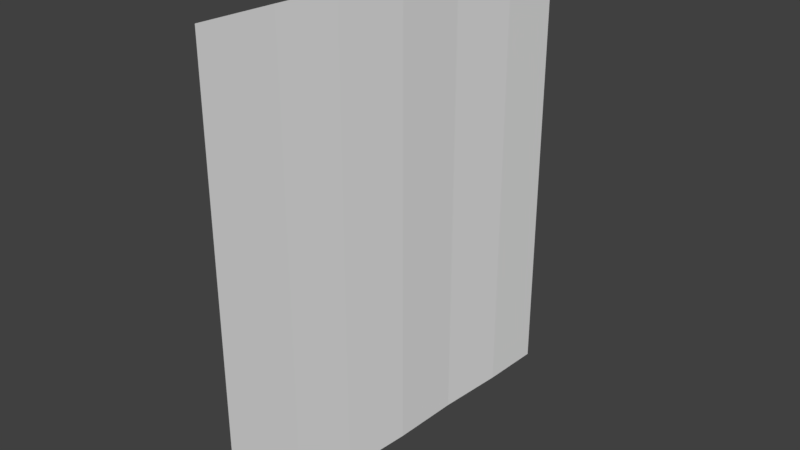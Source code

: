 # Source: hitbox3-6deg.blend  (saved by Blender 2.78.0; exported with 4.5.12 LTS)
import bpy
from mathutils import Matrix  # noqa: F401  (used for matrix-valued properties, if any)

bpy.ops.wm.read_factory_settings(use_empty=True)
scene = bpy.context.scene
scene.name = 'Scene'

# ---- collections
col_collection_1 = bpy.data.collections.new('Collection 1'); scene.collection.children.link(col_collection_1)

# ---- world
world_world = bpy.data.worlds.new('World'); scene.world = world_world
world_world.color = (0.05088, 0.05088, 0.05088)
world_world.use_sun_shadow = False
world_world.sun_shadow_jitter_overblur = 0.0
world_world.cycles.sampling_method = 'MANUAL'

# ---- meshes
me_plane = bpy.data.meshes.new('Plane')
me_plane.from_pydata([(229.9, -1.0, 105.3), (229.9, 1.0, 105.3), (229.8, -1.0, 106.1), (229.8, 1.0, 106.1), (229.6, -1.0, 107.0), (229.6, 1.0, 107.0), (229.5, -1.0, 107.9), (229.5, 1.0, 107.9), (229.3, -1.0, 108.8), (229.3, 1.0, 108.8), (229.1, -1.0, 109.6), (229.1, 1.0, 109.6), (228.9, -1.0, 110.5), (228.9, 1.0, 110.5)], [], [(0, 2, 3, 1), (2, 4, 5, 3), (4, 6, 7, 5), (6, 8, 9, 7), (8, 10, 11, 9), (10, 12, 13, 11)])
me_plane.use_remesh_preserve_volume = False
me_plane.use_remesh_preserve_attributes = False
me_plane.use_mirror_vertex_groups = False
me_plane.update()

# ---- objects
ob_plane = bpy.data.objects.new('Plane', me_plane)

# ---- transforms, parenting, visibility, modifiers, constraints
ob_plane.location = (0.0, 100.0, 1.0)
ob_plane.rotation_euler = (1.571, -0.0, 0.0)
ob_plane.scale = (0.4326, 3.0, 0.9996)
ob_plane.lineart.crease_threshold = 0.0

# ---- collection membership
col_collection_1.objects.link(ob_plane)

# ---- scene / render settings (as saved in the file)
scene.frame_start = 1; scene.frame_end = 250; scene.frame_set(1)
scene.render.engine = 'BLENDER_EEVEE_NEXT'
scene.render.resolution_percentage = 50
scene.render.dither_intensity = 0.0
scene.cycles.use_denoising = False
scene.cycles.samples = 128
scene.cycles.sampling_pattern = 'TABULATED_SOBOL'
scene.cycles.light_sampling_threshold = 0.0
scene.cycles.use_adaptive_sampling = False
scene.cycles.use_light_tree = False
scene.cycles.blur_glossy = 0.0
scene.cycles.sample_clamp_indirect = 0.0
scene.view_settings.view_transform = 'Standard'
bpy.context.view_layer.update()

# ---- added for rendering (the .blend has no active camera and no usable light): camera, sun
cam_auto = bpy.data.cameras.new('AutoCamera')
cam_auto.lens = 50.0
cam_auto.sensor_width = 36.0
cam_auto.clip_end = 1000.0
ob_auto_camera = bpy.data.objects.new('AutoCamera', cam_auto)
scene.collection.objects.link(ob_auto_camera)
ob_auto_camera.location = (106.595, -16.6861, 6.89395)
ob_auto_camera.rotation_euler = (1.09748, -7.21219e-08, 0.694738)
scene.camera = ob_auto_camera
light_auto_sun = bpy.data.lights.new('AutoSun', 'SUN')
light_auto_sun.energy = 3.0
light_auto_sun.angle = 0.0523599
ob_auto_sun = bpy.data.objects.new('AutoSun', light_auto_sun)
scene.collection.objects.link(ob_auto_sun)
ob_auto_sun.rotation_euler = (0.872665, 0.174533, 0.523599)
bpy.context.view_layer.update()
